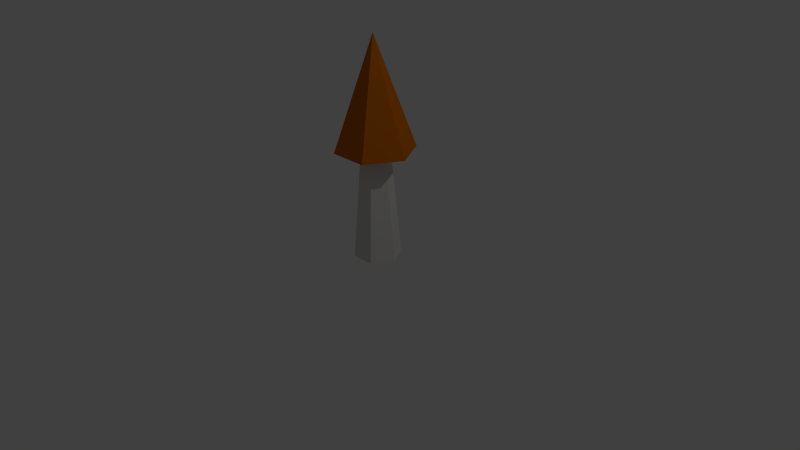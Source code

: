 # Source: Mushroom_Brown_01.blend  (saved by Blender 2.76.0; exported with 4.5.12 LTS)
import bpy
from mathutils import Matrix  # noqa: F401  (used for matrix-valued properties, if any)

bpy.ops.wm.read_factory_settings(use_empty=True)
scene = bpy.context.scene
scene.name = 'Scene'

# ---- collections
col_collection_1 = bpy.data.collections.new('Collection 1'); scene.collection.children.link(col_collection_1)

# ---- materials (node trees are filled in below, after node groups)
mat_color_002_001 = bpy.data.materials.new('Color_002.001')
mat_color_002_001.alpha_threshold = 0.0
mat_color_002_001.use_transparent_shadow = False
mat_color_002_001.diffuse_color = (0.7373, 0.7294, 0.6941, 1.0)
mat_color_002_001.specular_color = (0.33, 0.33, 0.33)
mat_color_002_001.roughness = 0.5
mat_color_b11 = bpy.data.materials.new('Color_B11')
mat_color_b11.alpha_threshold = 0.0
mat_color_b11.use_transparent_shadow = False
mat_color_b11.diffuse_color = (0.6, 0.149, 0.0, 1.0)
mat_color_b11.specular_color = (0.33, 0.33, 0.33)
mat_color_b11.roughness = 0.5

# ---- material node trees

# ---- world
world_world = bpy.data.worlds.new('World'); scene.world = world_world
world_world.color = (0.05088, 0.05088, 0.05088)
world_world.use_sun_shadow = False
world_world.sun_shadow_jitter_overblur = 0.0
world_world.cycles.sampling_method = 'MANUAL'
world_world.cycles.sample_map_resolution = 256

# ---- cameras
cam_camera = bpy.data.cameras.new('Camera')
cam_camera.clip_end = 100.0
cam_camera.lens = 35.0
cam_camera.sensor_width = 32.0
cam_camera.sensor_height = 18.0
cam_camera.ortho_scale = 7.314
cam_camera.dof.focus_distance = 0.0
cam_camera.dof.aperture_fstop = 128.0

# ---- lights
light_lamp = bpy.data.lights.new('Lamp', 'POINT')
light_lamp.transmission_factor = 0.0
light_lamp.cutoff_distance = 30.0
light_lamp.energy = 100.0
light_lamp.shadow_buffer_clip_start = 1.001
light_lamp.shadow_soft_size = 0.1
light_lamp.shadow_maximum_resolution = 0.006
light_lamp.use_absolute_resolution = True
light_lamp.cycles.use_multiple_importance_sampling = False

# ---- meshes
me_untitled_015 = bpy.data.meshes.new('Untitled.015')
me_untitled_015.from_pydata([(30.23, 0.0, -6.239), (9.932, 134.0, -21.31), (18.63, 134.0, -6.239), (15.73, 0.0, -31.35), (25.47, 134.0, -48.22), (1.232, 270.0, -6.239), (49.71, 134.0, -6.239), (1.232, 270.0, -6.239), (25.47, 134.0, -48.22), (-23.01, 134.0, -48.22), (-7.468, 134.0, -21.31), (15.73, 0.0, -31.35), (-13.27, 0.0, -31.35), (9.932, 134.0, -21.31), (-13.27, 0.0, -31.35), (-13.27, 0.0, 18.88), (-27.77, 0.0, -6.239), (15.73, 0.0, -31.35), (15.73, 0.0, 18.88), (30.23, 0.0, -6.239), (-23.01, 134.0, -48.22), (-23.01, 134.0, 35.74), (-47.25, 134.0, -6.239), (-16.17, 134.0, -6.239), (-7.468, 134.0, -21.31), (25.47, 134.0, -48.22), (9.932, 134.0, -21.31), (18.63, 134.0, -6.239), (-7.468, 134.0, 8.83), (25.47, 134.0, 35.74), (9.932, 134.0, 8.83), (49.71, 134.0, -6.239), (-23.01, 134.0, -48.22), (-47.25, 134.0, -6.239), (1.232, 270.0, -6.239), (-7.468, 134.0, 8.83), (-27.77, 0.0, -6.239), (-13.27, 0.0, 18.88), (-16.17, 134.0, -6.239), (1.232, 270.0, -6.239), (-23.01, 134.0, 35.74), (25.47, 134.0, 35.74), (-47.25, 134.0, -6.239), (-23.01, 134.0, 35.74), (1.232, 270.0, -6.239), (-7.468, 134.0, -21.31), (-27.77, 0.0, -6.239), (-16.17, 134.0, -6.239), (-13.27, 0.0, -31.35), (1.232, 270.0, -6.239), (25.47, 134.0, 35.74), (49.71, 134.0, -6.239), (30.23, 0.0, -6.239), (9.932, 134.0, 8.83), (15.73, 0.0, 18.88), (18.63, 134.0, -6.239), (9.932, 134.0, 8.83), (-13.27, 0.0, 18.88), (15.73, 0.0, 18.88), (-7.468, 134.0, 8.83)], [], [(0, 1, 2), (1, 0, 3), (4, 5, 6), (7, 8, 9), (10, 11, 12), (11, 10, 13), (14, 15, 16), (15, 14, 17), (15, 17, 18), (18, 17, 19), (20, 21, 22), (21, 20, 23), (23, 20, 24), (24, 20, 25), (24, 25, 26), (26, 25, 27), (21, 28, 29), (28, 21, 23), (29, 28, 30), (29, 30, 27), (29, 27, 25), (29, 25, 31), (32, 33, 34), (35, 36, 37), (36, 35, 38), (39, 40, 41), (42, 43, 44), (45, 46, 47), (46, 45, 48), (49, 50, 51), (52, 53, 54), (53, 52, 55), (56, 57, 58), (57, 56, 59)])
me_untitled_015.polygons.foreach_set('use_smooth', [True] * 34)
me_untitled_015.polygons.foreach_set('material_index', [0, 0, 1, 1, 0, 0, 0, 0, 0, 0, 1, 1, 1, 1, 1, 1, 1, 1, 1, 1, 1, 1, 1, 0, 0, 1, 1, 0, 0, 1, 0, 0, 0, 0])
_uv = me_untitled_015.uv_layers.new(name='UVMap')
_uv.uv.foreach_set('vector', [-0.3824, -0.08624, 0.531, 5.204, -0.1541, 5.204, 0.531, 5.204, -0.3824, -0.08624, 0.7593, -0.08624, 1.143, 4.505, 0.1885, 10.11, -0.7658, 4.505, -0.0485, 10.08, -1.003, 4.481, 0.9058, 4.481, 0.294, 5.198, -0.6194, -0.09228, 0.5224, -0.09228, -0.6194, -0.09228, 0.294, 5.198, -0.391, 5.198, 0.5224, 1.234, 0.5224, -0.7431, 1.093, 0.2456, 0.5224, -0.7431, 0.5224, 1.234, -0.6194, 1.234, 0.5224, -0.7431, -0.6194, 1.234, -0.6194, -0.7431, -0.6194, -0.7431, -0.6194, 1.234, -1.19, 0.2456, 0.9058, 1.899, 0.9058, -1.407, 1.86, 0.2456, 0.9058, -1.407, 0.9058, 1.899, 0.6365, 0.2456, 0.6365, 0.2456, 0.9058, 1.899, 0.294, 0.8389, 0.294, 0.8389, 0.9058, 1.899, -1.003, 1.899, 0.294, 0.8389, -1.003, 1.899, -0.391, 0.8389, -0.391, 0.8389, -1.003, 1.899, -0.7335, 0.2456, 0.9058, -1.407, 0.294, -0.3476, -1.003, -1.407, 0.294, -0.3476, 0.9058, -1.407, 0.6365, 0.2456, -1.003, -1.407, 0.294, -0.3476, -0.391, -0.3476, -1.003, -1.407, -0.391, -0.3476, -0.7335, 0.2456, -1.003, -1.407, -0.7335, 0.2456, -1.003, 1.899, -1.003, -1.407, -1.003, 1.899, -1.957, 0.2456, -1.191, 4.529, 0.7173, 4.529, -0.237, 10.13, 0.1541, 5.229, -0.7593, -0.0616, 0.3824, -0.0616, -0.7593, -0.0616, 0.1541, 5.229, -0.531, 5.229, 0.0485, 10.23, -0.9058, 4.626, 1.003, 4.626, -1.143, 4.602, 0.7658, 4.602, -0.1885, 10.21, -0.5795, 5.21, 0.3339, -0.07996, 0.1056, 5.21, 0.3339, -0.07996, -0.5795, 5.21, -0.8078, -0.07996, 0.237, 10.18, -0.7173, 4.577, 1.191, 4.577, 0.8078, -0.06788, -0.1056, 5.223, -0.3339, -0.06788, -0.1056, 5.223, 0.8078, -0.06788, 0.5795, 5.223, 0.391, 5.235, -0.5224, -0.05556, 0.6194, -0.05556, -0.5224, -0.05556, 0.391, 5.235, -0.294, 5.235])
me_untitled_015.materials.append(mat_color_002_001)
me_untitled_015.materials.append(mat_color_b11)
me_untitled_015.use_remesh_preserve_volume = False
me_untitled_015.use_remesh_preserve_attributes = False
me_untitled_015.use_mirror_vertex_groups = False
me_untitled_015.update()
me_untitled_015.normals_split_custom_set([tuple(v) for v in zip(*[iter([0.8636, 0.07476, -0.4986, 0.8636, 0.07476, -0.4986, 0.8636, 0.07476, -0.4986, 0.8636, 0.07476, -0.4986, 0.8636, 0.07476, -0.4986, 0.8636, 0.07476, -0.4986, 0.8275, 0.295, -0.4778, 0.8275, 0.295, -0.4778, 0.8275, 0.295, -0.4778, 0.0, 0.295, -0.9555, 0.0, 0.295, -0.9555, 0.0, 0.295, -0.9555, 0.0, 0.07476, -0.9972, 0.0, 0.07476, -0.9972, 0.0, 0.07476, -0.9972, 0.0, 0.07476, -0.9972, 0.0, 0.07476, -0.9972, 0.0, 0.07476, -0.9972, 0.0, -1.0, 0.0, 0.0, -1.0, 0.0, 0.0, -1.0, 0.0, 0.0, -1.0, 0.0, 0.0, -1.0, 0.0, 0.0, -1.0, 0.0, 0.0, -1.0, 0.0, 0.0, -1.0, 0.0, 0.0, -1.0, 0.0, 0.0, -1.0, 0.0, 0.0, -1.0, 0.0, 0.0, -1.0, 0.0, 0.0, -1.0, 0.0, 0.0, -1.0, 4.193e-07, 0.0, -1.0, 0.0, 0.0, -1.0, 4.193e-07, 0.0, -1.0, 0.0, 0.0, -1.0, 4.263e-08, 0.0, -1.0, 4.263e-08, 0.0, -1.0, 0.0, 0.0, -1.0, 0.0, 0.0, -1.0, 0.0, 0.0, -1.0, 0.0, 0.0, -1.0, 4.506e-08, 0.0, -1.0, 0.0, 0.0, -1.0, 4.506e-08, 0.0, -1.0, 1.303e-07, 0.0, -1.0, 1.303e-07, 0.0, -1.0, 4.506e-08, 0.0, -1.0, 4.263e-08, 0.0, -1.0, 4.193e-07, 0.0, -1.0, 3.821e-07, 0.0, -1.0, 2.448e-07, 0.0, -1.0, 3.821e-07, 0.0, -1.0, 4.193e-07, 0.0, -1.0, 4.263e-08, 0.0, -1.0, 2.448e-07, 0.0, -1.0, 3.821e-07, 0.0, -1.0, 0.0, 0.0, -1.0, 2.448e-07, 0.0, -1.0, 0.0, 0.0, -1.0, 4.263e-08, 0.0, -1.0, 2.448e-07, 0.0, -1.0, 4.263e-08, 0.0, -1.0, 4.506e-08, 0.0, -1.0, 2.448e-07, 0.0, -1.0, 4.506e-08, 0.0, -1.0, 0.0, -0.8275, 0.295, -0.4778, -0.8275, 0.295, -0.4778, -0.8275, 0.295, -0.4778, -0.8636, 0.07476, 0.4986, -0.8636, 0.07476, 0.4986, -0.8636, 0.07476, 0.4986, -0.8636, 0.07476, 0.4986, -0.8636, 0.07476, 0.4986, -0.8636, 0.07476, 0.4986, 0.0, 0.295, 0.9555, 0.0, 0.295, 0.9555, 0.0, 0.295, 0.9555, -0.8275, 0.295, 0.4778, -0.8275, 0.295, 0.4778, -0.8275, 0.295, 0.4778, -0.8636, 0.07476, -0.4986, -0.8636, 0.07476, -0.4986, -0.8636, 0.07476, -0.4986, -0.8636, 0.07476, -0.4986, -0.8636, 0.07476, -0.4986, -0.8636, 0.07476, -0.4986, 0.8275, 0.295, 0.4778, 0.8275, 0.295, 0.4778, 0.8275, 0.295, 0.4778, 0.8636, 0.07476, 0.4986, 0.8636, 0.07476, 0.4986, 0.8636, 0.07476, 0.4986, 0.8636, 0.07476, 0.4986, 0.8636, 0.07476, 0.4986, 0.8636, 0.07476, 0.4986, 0.0, 0.07476, 0.9972, 0.0, 0.07476, 0.9972, 0.0, 0.07476, 0.9972, 0.0, 0.07476, 0.9972, 0.0, 0.07476, 0.9972, 0.0, 0.07476, 0.9972])] * 3)])

# ---- objects
ob_mushroom_tall_01_001 = bpy.data.objects.new('Mushroom_Tall_01.001', me_untitled_015)
ob_lamp = bpy.data.objects.new('Lamp', light_lamp)
ob_camera = bpy.data.objects.new('Camera', cam_camera)

# ---- transforms, parenting, visibility, modifiers, constraints
ob_mushroom_tall_01_001.location = (0.0, 0.0, 0.0)
ob_mushroom_tall_01_001.rotation_euler = (1.571, -0.0, 0.0)
ob_mushroom_tall_01_001.scale = (0.01062, 0.01062, 0.01062)
ob_mushroom_tall_01_001.color = (0.8, 0.8, 0.8, 1.0)
ob_mushroom_tall_01_001.lineart.crease_threshold = 0.0
ob_lamp.location = (4.076, 1.005, 5.904)
ob_lamp.rotation_euler = (0.6503, 0.05522, 1.866)
ob_lamp.lock_rotations_4d = False
ob_lamp.empty_display_type = 'ARROWS'
ob_lamp.color = (0.0, 0.0, 0.0, 0.0)
ob_lamp.lineart.crease_threshold = 0.0
ob_camera.location = (7.481, -6.508, 5.344)
ob_camera.rotation_euler = (1.109, 0.01082, 0.8149)
ob_camera.lock_rotations_4d = False
ob_camera.empty_display_type = 'ARROWS'
ob_camera.color = (0.0, 0.0, 0.0, 0.0)
ob_camera.display_type = 'WIRE'
ob_camera.lineart.crease_threshold = 0.0

# ---- collection membership
col_collection_1.objects.link(ob_mushroom_tall_01_001)
col_collection_1.objects.link(ob_lamp)
col_collection_1.objects.link(ob_camera)

# ---- scene / render settings (as saved in the file)
scene.camera = ob_camera
scene.frame_start = 1; scene.frame_end = 250; scene.frame_set(1)
scene.render.engine = 'BLENDER_EEVEE_NEXT'
scene.render.resolution_percentage = 50
scene.render.fps = 30
scene.render.dither_intensity = 0.0
scene.cycles.use_denoising = False
scene.cycles.samples = 10
scene.cycles.sampling_pattern = 'TABULATED_SOBOL'
scene.cycles.light_sampling_threshold = 0.0
scene.cycles.use_adaptive_sampling = False
scene.cycles.use_light_tree = False
scene.cycles.blur_glossy = 0.0
scene.cycles.pixel_filter_type = 'GAUSSIAN'
scene.cycles.sample_clamp_indirect = 0.0
scene.view_settings.view_transform = 'Standard'
bpy.context.view_layer.update()
